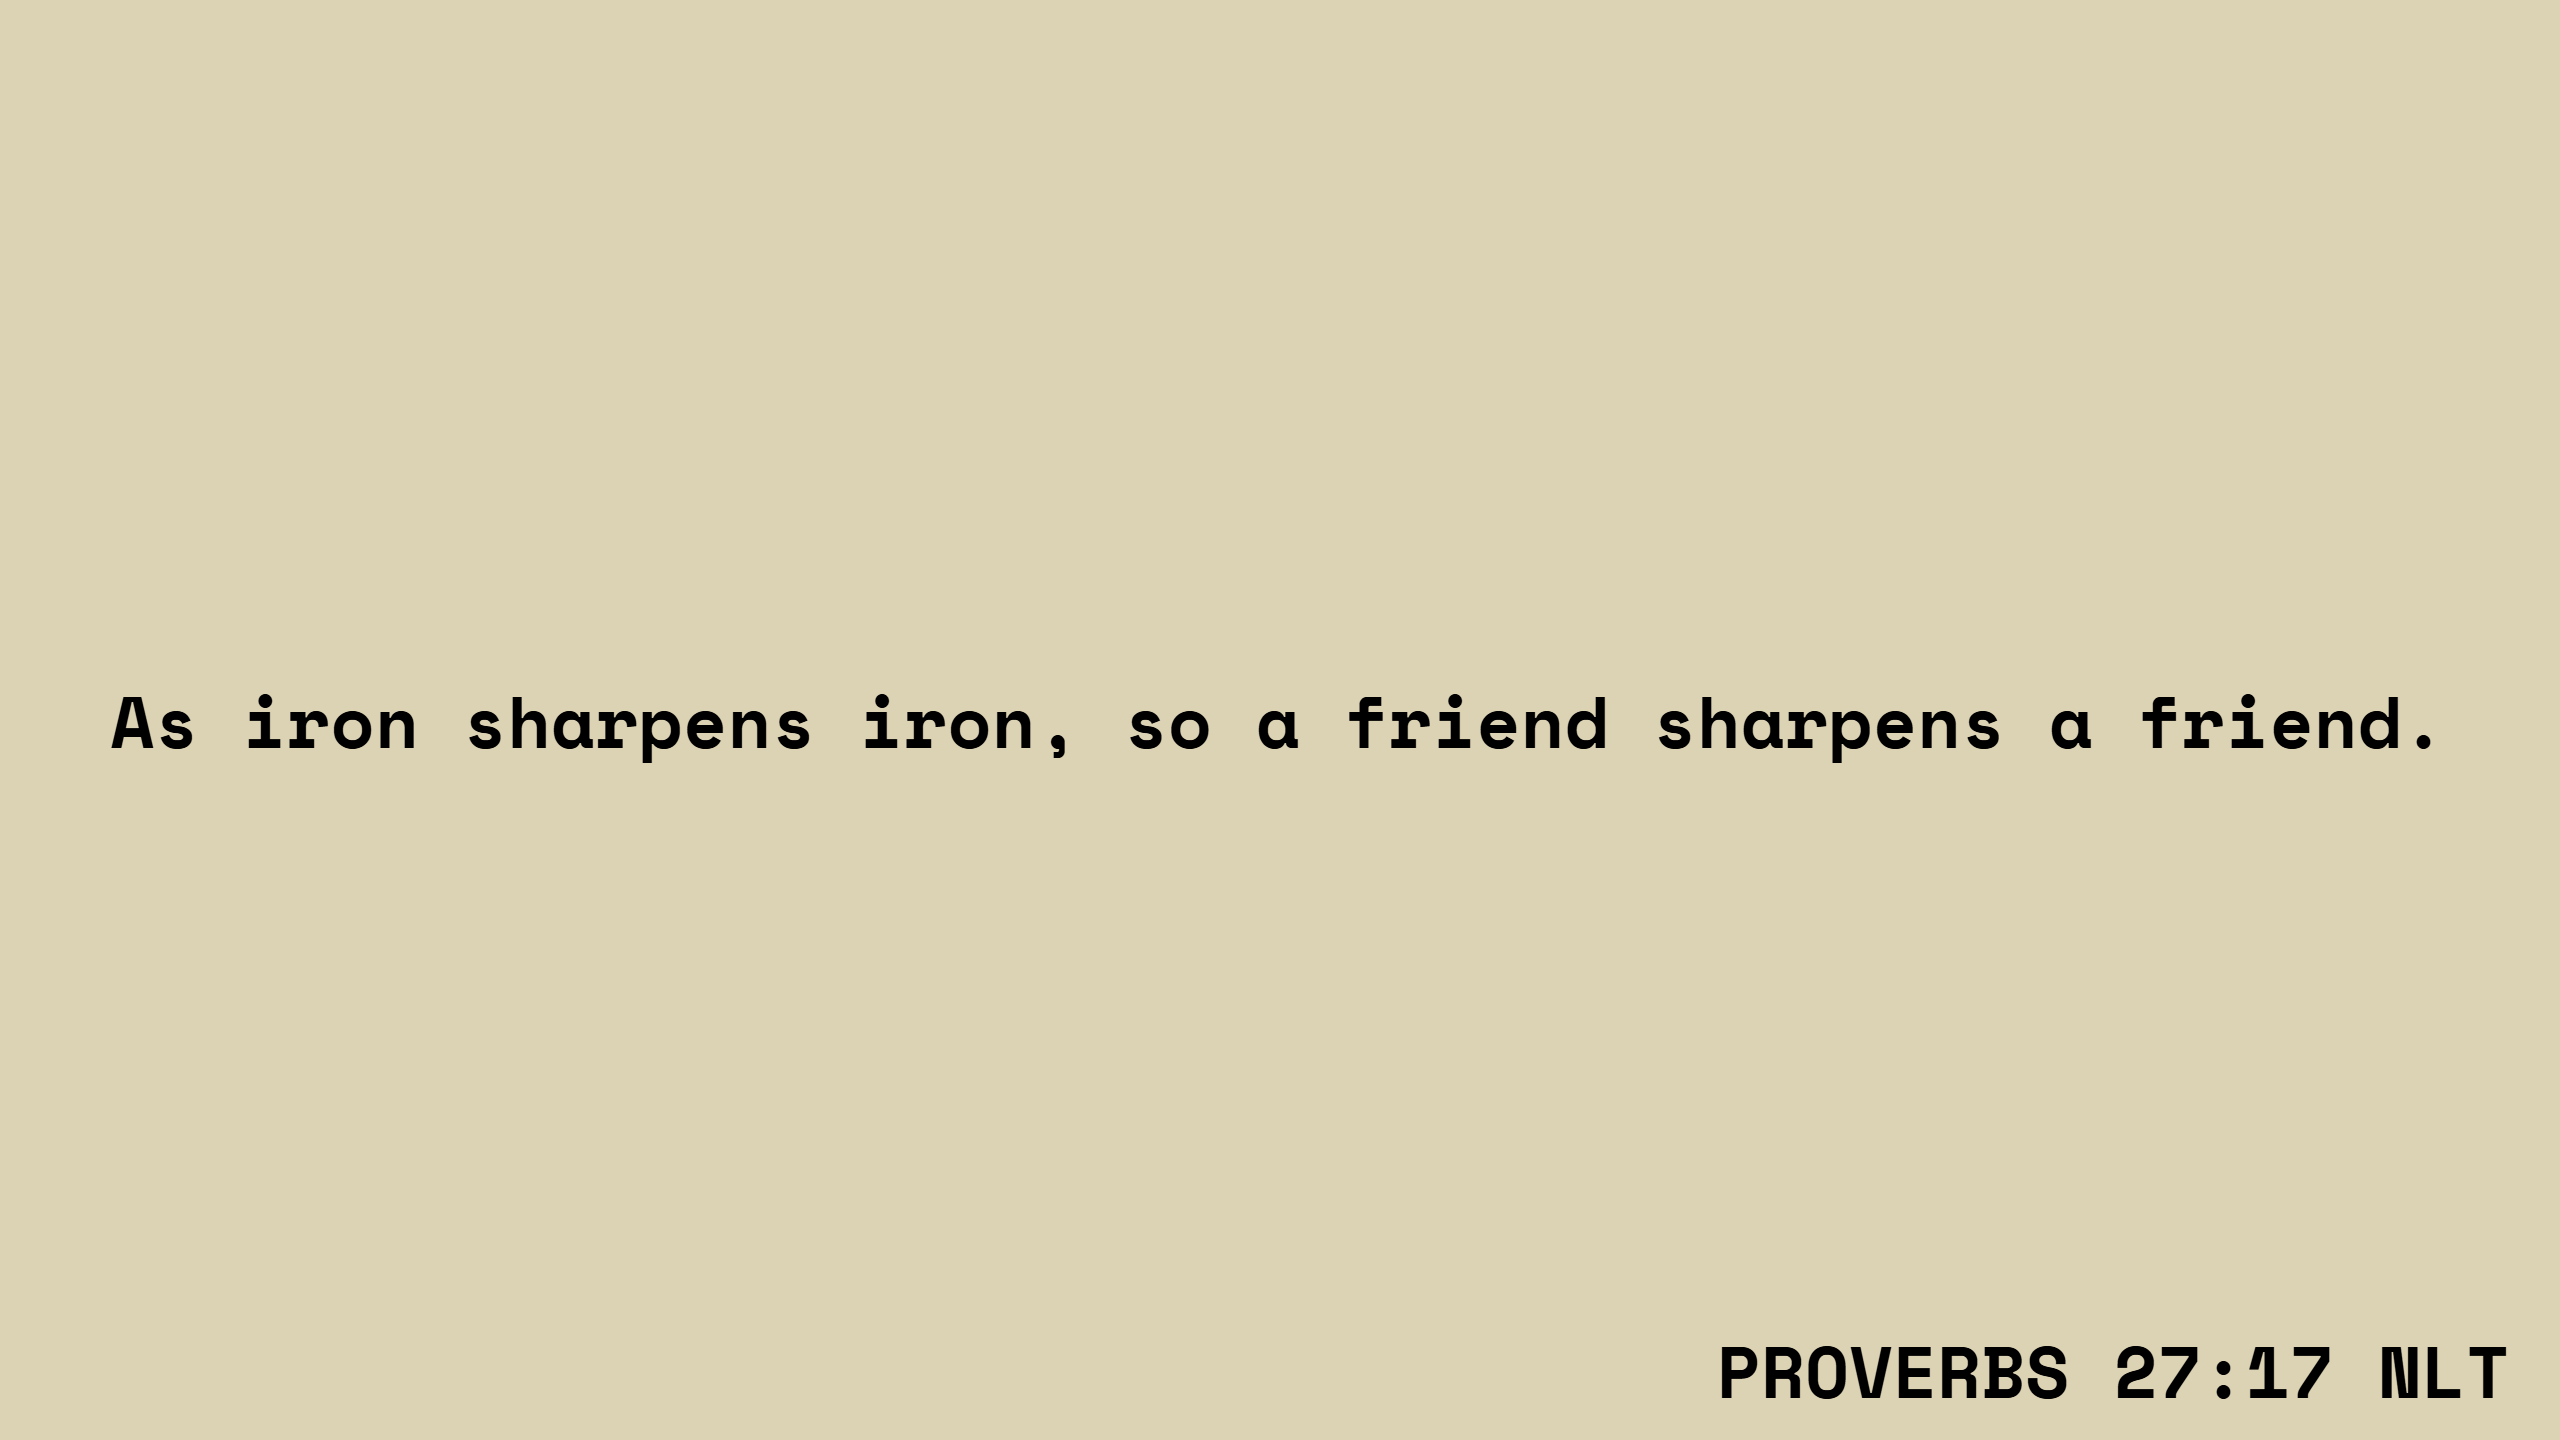

The diagram above was exported from draw.io. Its source (the exported page's mxGraphModel, read from the mxfile embedded in the PNG):
<mxGraphModel dx="2020" dy="1201" grid="1" gridSize="10" guides="1" tooltips="1" connect="1" arrows="0" fold="1" page="1" pageScale="1" pageWidth="1280" pageHeight="720" background="light-dark(#dcd2b4, #121212)" math="0" shadow="0">
  <root>
    <mxCell id="q_p_FpAMMq0ceSiXkxiK-0" />
    <mxCell id="q_p_FpAMMq0ceSiXkxiK-1" parent="q_p_FpAMMq0ceSiXkxiK-0" />
    <mxCell id="iGQFTnq-l8ZYcF4gNrbN-0" parent="q_p_FpAMMq0ceSiXkxiK-1" style="text;html=1;whiteSpace=wrap;strokeColor=none;fillColor=none;align=center;verticalAlign=middle;rounded=0;" value="&lt;font face=&quot;Space Mono&quot; style=&quot;font-size: 36px;&quot;&gt;&lt;b&gt;As iron sharpens iron, so a friend sharpens a friend.&lt;/b&gt;&lt;/font&gt;" vertex="1">
      <mxGeometry height="720" width="1280" as="geometry" />
    </mxCell>
    <mxCell id="bjThMYl3GUTl_DwyxhcY-0" parent="q_p_FpAMMq0ceSiXkxiK-1" style="text;html=1;whiteSpace=wrap;strokeColor=none;fillColor=none;align=right;verticalAlign=middle;rounded=0;fontSize=24;" value="&lt;font face=&quot;Space Mono&quot;&gt;&lt;span style=&quot;font-size: 36px;&quot;&gt;&lt;b&gt;PROVERBS 27:17 NLT&amp;nbsp;&lt;/b&gt;&lt;/span&gt;&lt;/font&gt;" vertex="1">
      <mxGeometry height="70" width="570" x="710" y="650" as="geometry" />
    </mxCell>
  </root>
</mxGraphModel>